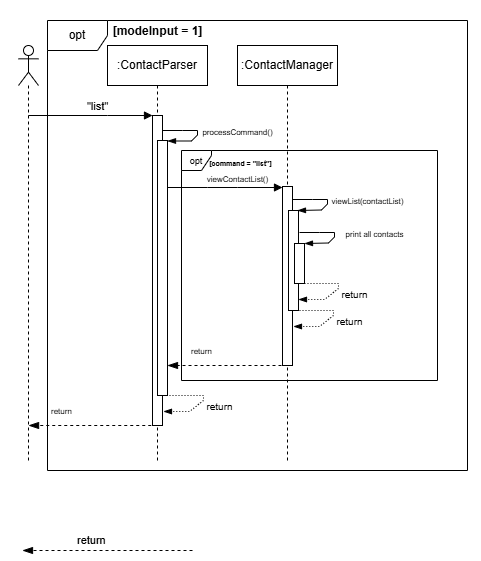

The diagram above was exported from draw.io. Its source (the exported page's mxGraphModel, read from the mxfile embedded in the PNG):
<mxGraphModel dx="455" dy="273" grid="1" gridSize="10" guides="1" tooltips="1" connect="1" arrows="1" fold="1" page="1" pageScale="1" pageWidth="850" pageHeight="1100" background="#ffffff" math="0" shadow="0">
  <root>
    <mxCell id="0" />
    <mxCell id="1" parent="0" />
    <mxCell id="iY9Sjgd8oB3Ie37c9Qv_-11" value="" style="verticalLabelPosition=bottom;verticalAlign=top;html=1;shape=mxgraph.basic.rect;fillColor2=none;strokeWidth=1;size=20;indent=5;opacity=0;" parent="1" vertex="1">
      <mxGeometry x="63" y="70.5" width="480" height="489" as="geometry" />
    </mxCell>
    <mxCell id="-VPXOLeV5VWgthICXCMM-1" value=":ContactParser" style="shape=umlLifeline;perimeter=lifelinePerimeter;whiteSpace=wrap;html=1;container=1;dropTarget=0;collapsible=0;recursiveResize=0;outlineConnect=0;portConstraint=eastwest;newEdgeStyle={&quot;curved&quot;:0,&quot;rounded&quot;:0};" parent="1" vertex="1">
      <mxGeometry x="170" y="115" width="100" height="415" as="geometry" />
    </mxCell>
    <mxCell id="-VPXOLeV5VWgthICXCMM-2" value="" style="html=1;points=[[0,0,0,0,5],[0,1,0,0,-5],[1,0,0,0,5],[1,1,0,0,-5]];perimeter=orthogonalPerimeter;outlineConnect=0;targetShapes=umlLifeline;portConstraint=eastwest;newEdgeStyle={&quot;curved&quot;:0,&quot;rounded&quot;:0};" parent="-VPXOLeV5VWgthICXCMM-1" vertex="1">
      <mxGeometry x="45" y="70" width="10" height="310" as="geometry" />
    </mxCell>
    <mxCell id="-VPXOLeV5VWgthICXCMM-3" value="" style="html=1;points=[[0,0,0,0,5],[0,1,0,0,-5],[1,0,0,0,5],[1,1,0,0,-5]];perimeter=orthogonalPerimeter;outlineConnect=0;targetShapes=umlLifeline;portConstraint=eastwest;newEdgeStyle={&quot;curved&quot;:0,&quot;rounded&quot;:0};" parent="-VPXOLeV5VWgthICXCMM-1" vertex="1">
      <mxGeometry x="50" y="95" width="10" height="255" as="geometry" />
    </mxCell>
    <mxCell id="-VPXOLeV5VWgthICXCMM-4" value="" style="shape=umlLifeline;perimeter=lifelinePerimeter;whiteSpace=wrap;html=1;container=1;dropTarget=0;collapsible=0;recursiveResize=0;outlineConnect=0;portConstraint=eastwest;newEdgeStyle={&quot;curved&quot;:0,&quot;rounded&quot;:0};participant=umlActor;" parent="1" vertex="1">
      <mxGeometry x="81" y="115" width="20" height="415" as="geometry" />
    </mxCell>
    <mxCell id="-VPXOLeV5VWgthICXCMM-5" value="&quot;list&quot;" style="html=1;verticalAlign=bottom;endArrow=block;curved=0;rounded=0;" parent="1" source="-VPXOLeV5VWgthICXCMM-4" target="-VPXOLeV5VWgthICXCMM-2" edge="1">
      <mxGeometry x="0.1084" width="80" relative="1" as="geometry">
        <mxPoint x="300" y="245" as="sourcePoint" />
        <mxPoint x="210" y="205" as="targetPoint" />
        <Array as="points">
          <mxPoint x="170" y="185" />
        </Array>
        <mxPoint as="offset" />
      </mxGeometry>
    </mxCell>
    <mxCell id="-VPXOLeV5VWgthICXCMM-6" value="opt" style="shape=umlFrame;whiteSpace=wrap;html=1;pointerEvents=0;" parent="1" vertex="1">
      <mxGeometry x="110" y="90" width="420" height="450" as="geometry" />
    </mxCell>
    <mxCell id="-VPXOLeV5VWgthICXCMM-7" value="[modeInput = 1]" style="text;align=center;fontStyle=1;verticalAlign=middle;spacingLeft=3;spacingRight=3;strokeColor=none;rotatable=0;points=[[0,0.5],[1,0.5]];portConstraint=eastwest;html=1;" parent="1" vertex="1">
      <mxGeometry x="185" y="93" width="70" height="16" as="geometry" />
    </mxCell>
    <mxCell id="-VPXOLeV5VWgthICXCMM-9" value=":ContactManager" style="shape=umlLifeline;perimeter=lifelinePerimeter;whiteSpace=wrap;html=1;container=1;dropTarget=0;collapsible=0;recursiveResize=0;outlineConnect=0;portConstraint=eastwest;newEdgeStyle={&quot;curved&quot;:0,&quot;rounded&quot;:0};" parent="1" vertex="1">
      <mxGeometry x="300" y="115" width="100" height="415" as="geometry" />
    </mxCell>
    <mxCell id="-VPXOLeV5VWgthICXCMM-10" value="" style="html=1;points=[[0,0,0,0,5],[0,1,0,0,-5],[1,0,0,0,5],[1,1,0,0,-5]];perimeter=orthogonalPerimeter;outlineConnect=0;targetShapes=umlLifeline;portConstraint=eastwest;newEdgeStyle={&quot;curved&quot;:0,&quot;rounded&quot;:0};" parent="-VPXOLeV5VWgthICXCMM-9" vertex="1">
      <mxGeometry x="45" y="141" width="10" height="179" as="geometry" />
    </mxCell>
    <mxCell id="-VPXOLeV5VWgthICXCMM-11" value="&lt;font style=&quot;font-size: 8px;&quot;&gt;viewContactList()&lt;/font&gt;" style="html=1;verticalAlign=bottom;endArrow=block;curved=0;rounded=0;" parent="1" source="-VPXOLeV5VWgthICXCMM-3" target="-VPXOLeV5VWgthICXCMM-10" edge="1">
      <mxGeometry x="0.2174" width="80" relative="1" as="geometry">
        <mxPoint x="235" y="257" as="sourcePoint" />
        <mxPoint x="335" y="257" as="targetPoint" />
        <Array as="points">
          <mxPoint x="270" y="257" />
          <mxPoint x="300" y="257" />
        </Array>
        <mxPoint as="offset" />
      </mxGeometry>
    </mxCell>
    <mxCell id="-VPXOLeV5VWgthICXCMM-12" value="&lt;font style=&quot;font-size: 9px;&quot;&gt;opt&lt;/font&gt;" style="shape=umlFrame;whiteSpace=wrap;html=1;pointerEvents=0;width=30;height=20;" parent="1" vertex="1">
      <mxGeometry x="244" y="220" width="256" height="230" as="geometry" />
    </mxCell>
    <mxCell id="-VPXOLeV5VWgthICXCMM-13" value="&lt;font style=&quot;font-size: 7px;&quot;&gt;[command = &quot;list&quot;]&lt;/font&gt;" style="text;align=center;fontStyle=1;verticalAlign=middle;spacingLeft=3;spacingRight=3;strokeColor=none;rotatable=0;points=[[0,0.5],[1,0.5]];portConstraint=eastwest;html=1;" parent="1" vertex="1">
      <mxGeometry x="268" y="224" width="70" height="16" as="geometry" />
    </mxCell>
    <mxCell id="-VPXOLeV5VWgthICXCMM-28" value="&lt;font style=&quot;font-size: 8px;&quot;&gt;return&lt;/font&gt;" style="html=1;verticalAlign=middle;endArrow=blockThin;dashed=1;endSize=8;curved=0;rounded=0;strokeColor=default;align=left;spacingLeft=2;fontFamily=Helvetica;fontSize=11;fontColor=default;labelBackgroundColor=default;endFill=1;" parent="1" edge="1">
      <mxGeometry x="0.6491" y="-15" relative="1" as="geometry">
        <mxPoint x="230" y="435" as="targetPoint" />
        <mxPoint x="344" y="435" as="sourcePoint" />
        <mxPoint as="offset" />
      </mxGeometry>
    </mxCell>
    <mxCell id="-VPXOLeV5VWgthICXCMM-30" value="&lt;font style=&quot;font-size: 8px;&quot;&gt;return&lt;/font&gt;" style="html=1;verticalAlign=middle;endArrow=blockThin;dashed=1;endSize=8;curved=0;rounded=0;strokeColor=default;align=left;spacingLeft=2;fontFamily=Helvetica;fontSize=11;fontColor=default;labelBackgroundColor=default;endFill=1;" parent="1" edge="1">
      <mxGeometry x="0.7057" y="-15" relative="1" as="geometry">
        <mxPoint x="91.06521739130437" y="495" as="targetPoint" />
        <mxPoint x="219.75" y="495" as="sourcePoint" />
        <mxPoint as="offset" />
      </mxGeometry>
    </mxCell>
    <mxCell id="iY9Sjgd8oB3Ie37c9Qv_-1" value="" style="html=1;points=[[0,0,0,0,5],[0,1,0,0,-5],[1,0,0,0,5],[1,1,0,0,-5]];perimeter=orthogonalPerimeter;outlineConnect=0;targetShapes=umlLifeline;portConstraint=eastwest;newEdgeStyle={&quot;curved&quot;:0,&quot;rounded&quot;:0};" parent="1" vertex="1">
      <mxGeometry x="351" y="280" width="10" height="100" as="geometry" />
    </mxCell>
    <mxCell id="iY9Sjgd8oB3Ie37c9Qv_-7" value="" style="html=1;points=[[0,0,0,0,5],[0,1,0,0,-5],[1,0,0,0,5],[1,1,0,0,-5]];perimeter=orthogonalPerimeter;outlineConnect=0;targetShapes=umlLifeline;portConstraint=eastwest;newEdgeStyle={&quot;curved&quot;:0,&quot;rounded&quot;:0};" parent="1" vertex="1">
      <mxGeometry x="357" y="313" width="10" height="40" as="geometry" />
    </mxCell>
    <mxCell id="QRv0rjoX6azevt0mWWEy-1" value="&lt;font style=&quot;font-size: 8px;&quot;&gt;processCommand()&lt;/font&gt;" style="html=1;verticalAlign=bottom;endArrow=blockThin;curved=0;rounded=0;endFill=1;" edge="1" parent="1" target="-VPXOLeV5VWgthICXCMM-3">
      <mxGeometry x="0.0974" y="40" width="80" relative="1" as="geometry">
        <mxPoint x="225" y="200" as="sourcePoint" />
        <mxPoint x="235" y="211" as="targetPoint" />
        <Array as="points">
          <mxPoint x="245" y="200" />
          <mxPoint x="260" y="200" />
          <mxPoint x="260" y="204.5" />
          <mxPoint x="254" y="210.5" />
        </Array>
        <mxPoint x="12" y="-23" as="offset" />
      </mxGeometry>
    </mxCell>
    <mxCell id="QRv0rjoX6azevt0mWWEy-2" value="&lt;font style=&quot;font-size: 8px;&quot;&gt;viewList(contactList)&lt;/font&gt;" style="html=1;verticalAlign=bottom;endArrow=blockThin;curved=0;rounded=0;endFill=1;" edge="1" parent="1">
      <mxGeometry x="0.0974" y="40" width="80" relative="1" as="geometry">
        <mxPoint x="355" y="269" as="sourcePoint" />
        <mxPoint x="360" y="280" as="targetPoint" />
        <Array as="points">
          <mxPoint x="375" y="269" />
          <mxPoint x="390" y="269" />
          <mxPoint x="390" y="273.5" />
          <mxPoint x="384" y="279.5" />
        </Array>
        <mxPoint x="12" y="-23" as="offset" />
      </mxGeometry>
    </mxCell>
    <mxCell id="QRv0rjoX6azevt0mWWEy-3" value="&lt;font style=&quot;font-size: 8px;&quot;&gt;print all contacts&lt;/font&gt;" style="html=1;verticalAlign=bottom;endArrow=blockThin;curved=0;rounded=0;endFill=1;" edge="1" parent="1">
      <mxGeometry x="0.0974" y="40" width="80" relative="1" as="geometry">
        <mxPoint x="362" y="302" as="sourcePoint" />
        <mxPoint x="367" y="313" as="targetPoint" />
        <Array as="points">
          <mxPoint x="382" y="302" />
          <mxPoint x="397" y="302" />
          <mxPoint x="397" y="306.5" />
          <mxPoint x="391" y="312.5" />
        </Array>
        <mxPoint x="12" y="-23" as="offset" />
      </mxGeometry>
    </mxCell>
    <mxCell id="QRv0rjoX6azevt0mWWEy-4" value="&lt;font style=&quot;font-size: 10px;&quot;&gt;return&lt;/font&gt;" style="html=1;verticalAlign=bottom;endArrow=blockThin;curved=0;rounded=0;exitX=1;exitY=0;exitDx=0;exitDy=5;exitPerimeter=0;endFill=1;dashed=1;dashPattern=1 2;" edge="1" parent="1" target="iY9Sjgd8oB3Ie37c9Qv_-1">
      <mxGeometry x="0.0135" y="22" width="80" relative="1" as="geometry">
        <mxPoint x="361" y="353" as="sourcePoint" />
        <mxPoint x="361" y="369" as="targetPoint" />
        <Array as="points">
          <mxPoint x="376" y="353" />
          <mxPoint x="401" y="353" />
          <mxPoint x="401" y="358" />
          <mxPoint x="387" y="369" />
        </Array>
        <mxPoint x="2" y="-2" as="offset" />
      </mxGeometry>
    </mxCell>
    <mxCell id="QRv0rjoX6azevt0mWWEy-5" value="&lt;font style=&quot;font-size: 10px;&quot;&gt;return&lt;/font&gt;" style="html=1;verticalAlign=bottom;endArrow=blockThin;curved=0;rounded=0;exitX=1;exitY=0;exitDx=0;exitDy=5;exitPerimeter=0;endFill=1;dashed=1;dashPattern=1 2;" edge="1" parent="1">
      <mxGeometry x="0.0135" y="22" width="80" relative="1" as="geometry">
        <mxPoint x="356" y="380" as="sourcePoint" />
        <mxPoint x="356" y="396" as="targetPoint" />
        <Array as="points">
          <mxPoint x="371" y="380" />
          <mxPoint x="396" y="380" />
          <mxPoint x="396" y="385" />
          <mxPoint x="382" y="396" />
        </Array>
        <mxPoint x="2" y="-2" as="offset" />
      </mxGeometry>
    </mxCell>
    <mxCell id="QRv0rjoX6azevt0mWWEy-6" value="return" style="html=1;verticalAlign=middle;endArrow=blockThin;dashed=1;endSize=8;curved=0;rounded=0;strokeColor=default;align=left;spacingLeft=2;fontFamily=Helvetica;fontSize=11;fontColor=default;labelBackgroundColor=default;endFill=1;" edge="1" parent="1">
      <mxGeometry x="0.4" y="-10" relative="1" as="geometry">
        <mxPoint x="255" y="620" as="sourcePoint" />
        <mxPoint x="85" y="620" as="targetPoint" />
        <mxPoint as="offset" />
      </mxGeometry>
    </mxCell>
    <mxCell id="QRv0rjoX6azevt0mWWEy-7" value="&lt;font style=&quot;font-size: 10px;&quot;&gt;return&lt;/font&gt;" style="html=1;verticalAlign=bottom;endArrow=blockThin;curved=0;rounded=0;exitX=1;exitY=0;exitDx=0;exitDy=5;exitPerimeter=0;endFill=1;dashed=1;dashPattern=1 2;" edge="1" parent="1">
      <mxGeometry x="0.0135" y="22" width="80" relative="1" as="geometry">
        <mxPoint x="226" y="465" as="sourcePoint" />
        <mxPoint x="226" y="481" as="targetPoint" />
        <Array as="points">
          <mxPoint x="241" y="465" />
          <mxPoint x="266" y="465" />
          <mxPoint x="266" y="470" />
          <mxPoint x="252" y="481" />
        </Array>
        <mxPoint x="2" y="-2" as="offset" />
      </mxGeometry>
    </mxCell>
  </root>
</mxGraphModel>